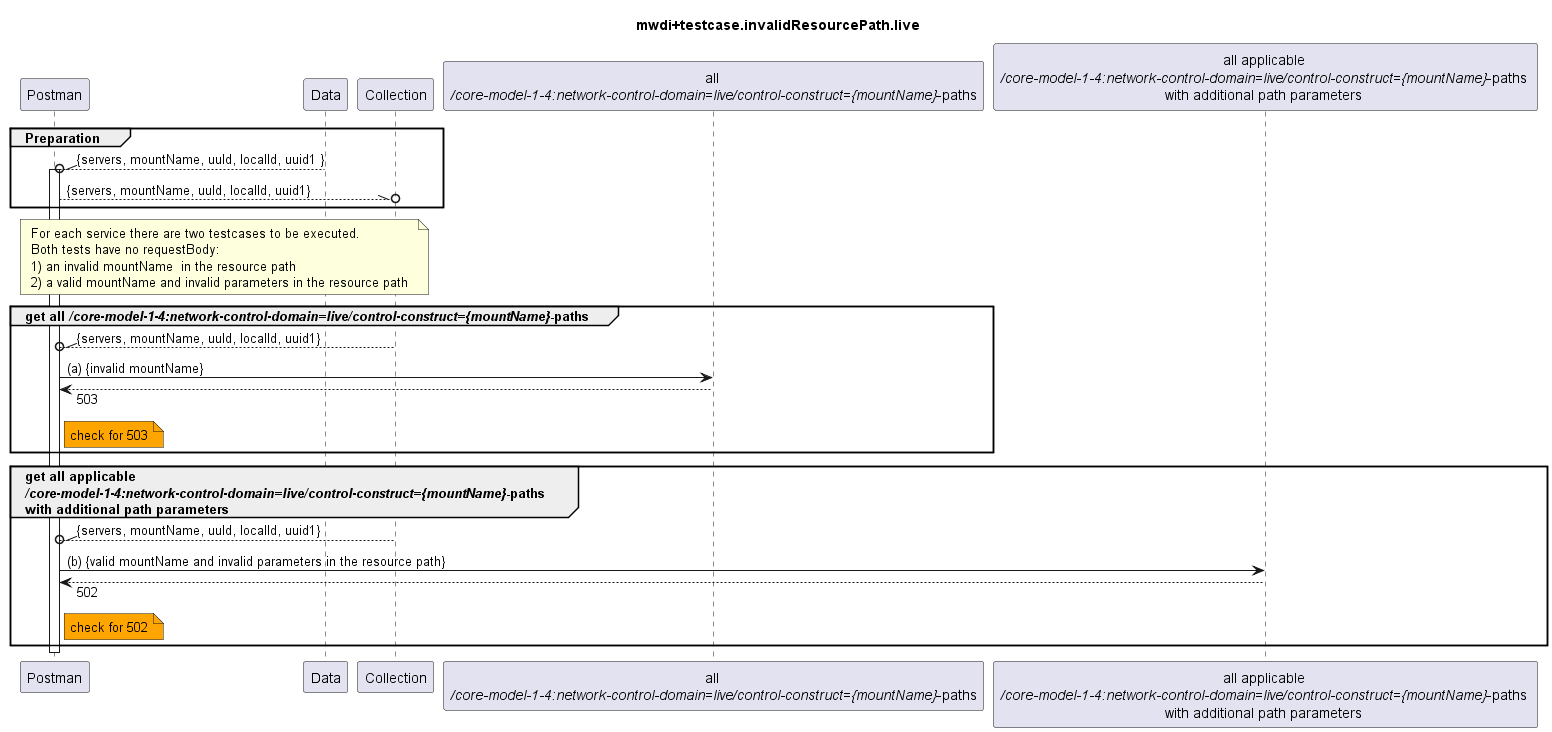

The diagram above was rendered by PlantUML. Its source (embedded in the PNG):
@startuml mwdi+diagram.invalidResourcePath.live
skinparam responseMessageBelowArrow true

title
mwdi+testcase.invalidResourcePath.live
end title

participant "Postman" as Postman
participant "Data" as Data
participant "Collection" as Collection

participant "all \n<i>/core-model-1-4:network-control-domain=live/control-construct={mountName}</i>-paths" as LINK
participant "all applicable \n<i>/core-model-1-4:network-control-domain=live/control-construct={mountName}</i>-paths \nwith additional path parameters " as LINK2


group Preparation
  Data --\\o Postman : {servers, mountName, uuId, localId, uuid1 }
  activate Postman
  Postman --\\o Collection : {servers, mountName, uuId, localId, uuid1}
end


note over Postman, Collection
  For each service there are two testcases to be executed.
  Both tests have no requestBody:
  1) an invalid mountName  in the resource path
  2) a valid mountName and invalid parameters in the resource path
end note


group get all <i>/core-model-1-4:network-control-domain=live/control-construct={mountName}</i>-paths
  Collection --\\o Postman : {servers, mountName, uuId, localId, uuid1}
  Postman -> LINK : (a) {invalid mountName} 
  Postman <-- LINK : 503
  note right Postman #Orange
    check for 503
  end note
end

group get all applicable \n<i>/core-model-1-4:network-control-domain=live/control-construct={mountName}</i>-paths \nwith additional path parameters 
  Collection --\\o Postman : {servers, mountName, uuId, localId, uuid1}
  Postman -> LINK2 : (b) {valid mountName and invalid parameters in the resource path} 
  Postman <-- LINK2 : 502
  note right Postman #Orange
    check for 502
  end note
end




deactivate Postman

@enduml